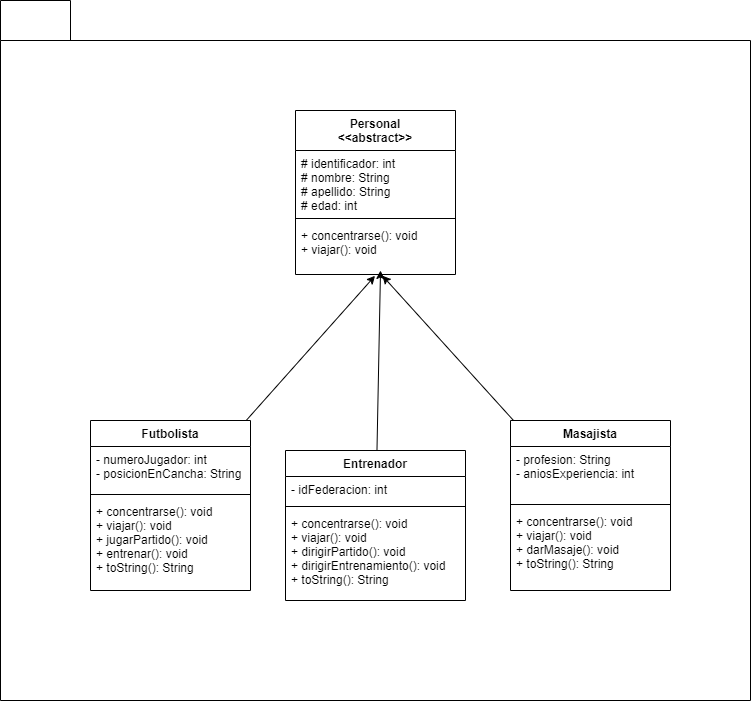

The diagram above was exported from draw.io. Its source (the exported page's mxGraphModel, read from the mxfile embedded in the PNG):
<mxGraphModel dx="1423" dy="866" grid="1" gridSize="10" guides="1" tooltips="1" connect="1" arrows="1" fold="1" page="1" pageScale="1" pageWidth="850" pageHeight="1100" background="#ffffff" math="0" shadow="0">
  <root>
    <mxCell id="0" />
    <mxCell id="1" parent="0" />
    <mxCell id="2" value="" style="shape=folder;fontStyle=1;spacingTop=10;tabWidth=20;tabHeight=40;tabPosition=left;html=1;" parent="1" vertex="1">
      <mxGeometry x="60" y="110" width="750" height="700" as="geometry" />
    </mxCell>
    <mxCell id="4" value="Personal&#10;&lt;&lt;abstract&gt;&gt;" style="swimlane;fontStyle=1;align=center;verticalAlign=top;childLayout=stackLayout;horizontal=1;startSize=40;horizontalStack=0;resizeParent=1;resizeParentMax=0;resizeLast=0;collapsible=1;marginBottom=0;" parent="1" vertex="1">
      <mxGeometry x="355" y="220" width="160" height="164" as="geometry" />
    </mxCell>
    <mxCell id="5" value="# identificador: int&#10;# nombre: String&#10;# apellido: String&#10;# edad: int" style="text;strokeColor=none;fillColor=none;align=left;verticalAlign=top;spacingLeft=4;spacingRight=4;overflow=hidden;rotatable=0;points=[[0,0.5],[1,0.5]];portConstraint=eastwest;" parent="4" vertex="1">
      <mxGeometry y="40" width="160" height="64" as="geometry" />
    </mxCell>
    <mxCell id="6" value="" style="line;strokeWidth=1;fillColor=none;align=left;verticalAlign=middle;spacingTop=-1;spacingLeft=3;spacingRight=3;rotatable=0;labelPosition=right;points=[];portConstraint=eastwest;strokeColor=inherit;" parent="4" vertex="1">
      <mxGeometry y="104" width="160" height="8" as="geometry" />
    </mxCell>
    <mxCell id="7" value="+ concentrarse(): void&#10;+ viajar(): void" style="text;strokeColor=none;fillColor=none;align=left;verticalAlign=top;spacingLeft=4;spacingRight=4;overflow=hidden;rotatable=0;points=[[0,0.5],[1,0.5]];portConstraint=eastwest;" parent="4" vertex="1">
      <mxGeometry y="112" width="160" height="52" as="geometry" />
    </mxCell>
    <mxCell id="21" style="edgeStyle=none;html=1;entryX=0.497;entryY=1.025;entryDx=0;entryDy=0;entryPerimeter=0;" edge="1" parent="1" source="8" target="7">
      <mxGeometry relative="1" as="geometry">
        <mxPoint x="429.9999999999999" y="390" as="targetPoint" />
      </mxGeometry>
    </mxCell>
    <mxCell id="8" value="Futbolista" style="swimlane;fontStyle=1;align=center;verticalAlign=top;childLayout=stackLayout;horizontal=1;startSize=26;horizontalStack=0;resizeParent=1;resizeParentMax=0;resizeLast=0;collapsible=1;marginBottom=0;" parent="1" vertex="1">
      <mxGeometry x="150" y="530" width="160" height="170" as="geometry" />
    </mxCell>
    <mxCell id="9" value="- numeroJugador: int&#10;- posicionEnCancha: String" style="text;strokeColor=none;fillColor=none;align=left;verticalAlign=top;spacingLeft=4;spacingRight=4;overflow=hidden;rotatable=0;points=[[0,0.5],[1,0.5]];portConstraint=eastwest;" parent="8" vertex="1">
      <mxGeometry y="26" width="160" height="44" as="geometry" />
    </mxCell>
    <mxCell id="10" value="" style="line;strokeWidth=1;fillColor=none;align=left;verticalAlign=middle;spacingTop=-1;spacingLeft=3;spacingRight=3;rotatable=0;labelPosition=right;points=[];portConstraint=eastwest;strokeColor=inherit;" parent="8" vertex="1">
      <mxGeometry y="70" width="160" height="8" as="geometry" />
    </mxCell>
    <mxCell id="11" value="+ concentrarse(): void&#10;+ viajar(): void&#10;+ jugarPartido(): void&#10;+ entrenar(): void&#10;+ toString(): String" style="text;strokeColor=none;fillColor=none;align=left;verticalAlign=top;spacingLeft=4;spacingRight=4;overflow=hidden;rotatable=0;points=[[0,0.5],[1,0.5]];portConstraint=eastwest;" parent="8" vertex="1">
      <mxGeometry y="78" width="160" height="92" as="geometry" />
    </mxCell>
    <mxCell id="23" style="edgeStyle=none;html=1;entryX=0.543;entryY=1.023;entryDx=0;entryDy=0;entryPerimeter=0;" edge="1" parent="1" source="12" target="7">
      <mxGeometry relative="1" as="geometry" />
    </mxCell>
    <mxCell id="12" value="Masajista" style="swimlane;fontStyle=1;align=center;verticalAlign=top;childLayout=stackLayout;horizontal=1;startSize=26;horizontalStack=0;resizeParent=1;resizeParentMax=0;resizeLast=0;collapsible=1;marginBottom=0;" parent="1" vertex="1">
      <mxGeometry x="570" y="530" width="160" height="170" as="geometry" />
    </mxCell>
    <mxCell id="13" value="- profesion: String&#10;- aniosExperiencia: int" style="text;strokeColor=none;fillColor=none;align=left;verticalAlign=top;spacingLeft=4;spacingRight=4;overflow=hidden;rotatable=0;points=[[0,0.5],[1,0.5]];portConstraint=eastwest;" parent="12" vertex="1">
      <mxGeometry y="26" width="160" height="54" as="geometry" />
    </mxCell>
    <mxCell id="14" value="" style="line;strokeWidth=1;fillColor=none;align=left;verticalAlign=middle;spacingTop=-1;spacingLeft=3;spacingRight=3;rotatable=0;labelPosition=right;points=[];portConstraint=eastwest;strokeColor=inherit;" parent="12" vertex="1">
      <mxGeometry y="80" width="160" height="8" as="geometry" />
    </mxCell>
    <mxCell id="15" value="+ concentrarse(): void&#10;+ viajar(): void&#10;+ darMasaje(): void&#10;+ toString(): String" style="text;strokeColor=none;fillColor=none;align=left;verticalAlign=top;spacingLeft=4;spacingRight=4;overflow=hidden;rotatable=0;points=[[0,0.5],[1,0.5]];portConstraint=eastwest;" parent="12" vertex="1">
      <mxGeometry y="88" width="160" height="82" as="geometry" />
    </mxCell>
    <mxCell id="20" style="edgeStyle=none;html=1;" edge="1" parent="1" source="16">
      <mxGeometry relative="1" as="geometry">
        <mxPoint x="440" y="380" as="targetPoint" />
      </mxGeometry>
    </mxCell>
    <mxCell id="16" value="Entrenador" style="swimlane;fontStyle=1;align=center;verticalAlign=top;childLayout=stackLayout;horizontal=1;startSize=26;horizontalStack=0;resizeParent=1;resizeParentMax=0;resizeLast=0;collapsible=1;marginBottom=0;" parent="1" vertex="1">
      <mxGeometry x="345" y="560" width="180" height="150" as="geometry" />
    </mxCell>
    <mxCell id="17" value="- idFederacion: int" style="text;strokeColor=none;fillColor=none;align=left;verticalAlign=top;spacingLeft=4;spacingRight=4;overflow=hidden;rotatable=0;points=[[0,0.5],[1,0.5]];portConstraint=eastwest;" parent="16" vertex="1">
      <mxGeometry y="26" width="180" height="26" as="geometry" />
    </mxCell>
    <mxCell id="18" value="" style="line;strokeWidth=1;fillColor=none;align=left;verticalAlign=middle;spacingTop=-1;spacingLeft=3;spacingRight=3;rotatable=0;labelPosition=right;points=[];portConstraint=eastwest;strokeColor=inherit;" parent="16" vertex="1">
      <mxGeometry y="52" width="180" height="8" as="geometry" />
    </mxCell>
    <mxCell id="19" value="+ concentrarse(): void&#10;+ viajar(): void&#10;+ dirigirPartido(): void&#10;+ dirigirEntrenamiento(): void&#10;+ toString(): String" style="text;strokeColor=none;fillColor=none;align=left;verticalAlign=top;spacingLeft=4;spacingRight=4;overflow=hidden;rotatable=0;points=[[0,0.5],[1,0.5]];portConstraint=eastwest;" parent="16" vertex="1">
      <mxGeometry y="60" width="180" height="90" as="geometry" />
    </mxCell>
  </root>
</mxGraphModel>